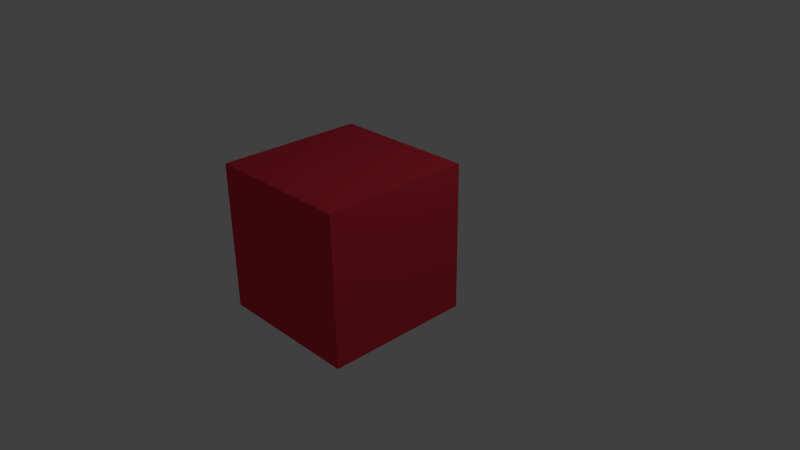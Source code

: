 # Source: cube.blend  (saved by Blender 2.76.0; exported with 4.5.12 LTS)
import bpy
from mathutils import Matrix  # noqa: F401  (used for matrix-valued properties, if any)

bpy.ops.wm.read_factory_settings(use_empty=True)
scene = bpy.context.scene
scene.name = 'Scene'

# ---- collections
col_collection_1 = bpy.data.collections.new('Collection 1'); scene.collection.children.link(col_collection_1)

# ---- materials (node trees are filled in below, after node groups)
mat_red = bpy.data.materials.new('Red')
mat_red.alpha_threshold = 0.0
mat_red.use_transparent_shadow = False
mat_red.diffuse_color = (0.8, 0.04212, 0.06588, 1.0)
mat_red.roughness = 0.5
mat_red.line_color = (0.0, 0.0, 0.0, 1.0)

# ---- material node trees

# ---- world
world_world = bpy.data.worlds.new('World'); scene.world = world_world
world_world.color = (0.05088, 0.05088, 0.05088)
world_world.use_sun_shadow = False
world_world.sun_shadow_jitter_overblur = 0.0
world_world.cycles.sampling_method = 'MANUAL'
world_world.cycles.sample_map_resolution = 256

# ---- cameras
cam_camera = bpy.data.cameras.new('Camera')
cam_camera.clip_end = 100.0
cam_camera.lens = 35.0
cam_camera.sensor_width = 32.0
cam_camera.sensor_height = 18.0
cam_camera.ortho_scale = 7.314
cam_camera.dof.focus_distance = 0.0
cam_camera.dof.aperture_fstop = 128.0

# ---- lights
light_lamp = bpy.data.lights.new('Lamp', 'POINT')
light_lamp.transmission_factor = 0.0
light_lamp.cutoff_distance = 30.0
light_lamp.energy = 100.0
light_lamp.shadow_buffer_clip_start = 1.001
light_lamp.shadow_soft_size = 0.1
light_lamp.shadow_maximum_resolution = 0.006
light_lamp.use_absolute_resolution = True
light_lamp.cycles.use_multiple_importance_sampling = False

# ---- meshes
me_cube = bpy.data.meshes.new('Cube')
me_cube.from_pydata([(1.0, 1.0, -1.0), (1.0, -1.0, -1.0), (-1.0, -1.0, -1.0), (-1.0, 1.0, -1.0), (1.0, 1.0, 1.0), (1.0, -1.0, 1.0), (-1.0, -1.0, 1.0), (-1.0, 1.0, 1.0)], [], [(0, 1, 2, 3), (4, 7, 6, 5), (0, 4, 5, 1), (1, 5, 6, 2), (2, 6, 7, 3), (4, 0, 3, 7)])
me_cube.materials.append(mat_red)
me_cube.use_remesh_preserve_volume = False
me_cube.use_remesh_preserve_attributes = False
me_cube.use_mirror_vertex_groups = False
me_cube.update()

# ---- objects
ob_cube = bpy.data.objects.new('Cube', me_cube)
ob_lamp = bpy.data.objects.new('Lamp', light_lamp)
ob_camera = bpy.data.objects.new('Camera', cam_camera)

# ---- transforms, parenting, visibility, modifiers, constraints
ob_cube.location = (-0.1487, -0.3425, 0.3123)
ob_cube.lock_rotations_4d = False
ob_cube.empty_display_type = 'ARROWS'
ob_cube.lineart.crease_threshold = 0.0
ob_lamp.location = (4.076, 1.005, 5.904)
ob_lamp.rotation_euler = (0.6503, 0.05522, 1.866)
ob_lamp.lock_rotations_4d = False
ob_lamp.empty_display_type = 'ARROWS'
ob_lamp.color = (0.0, 0.0, 0.0, 0.0)
ob_lamp.lineart.crease_threshold = 0.0
ob_camera.location = (7.481, -6.508, 5.344)
ob_camera.rotation_euler = (1.109, 0.01082, 0.8149)
ob_camera.lock_rotations_4d = False
ob_camera.empty_display_type = 'ARROWS'
ob_camera.color = (0.0, 0.0, 0.0, 0.0)
ob_camera.display_type = 'WIRE'
ob_camera.lineart.crease_threshold = 0.0

# ---- collection membership
col_collection_1.objects.link(ob_cube)
col_collection_1.objects.link(ob_lamp)
col_collection_1.objects.link(ob_camera)

# ---- scene / render settings (as saved in the file)
scene.camera = ob_camera
scene.frame_start = 1; scene.frame_end = 250; scene.frame_set(1)
scene.render.engine = 'BLENDER_EEVEE_NEXT'
scene.render.resolution_percentage = 50
scene.render.dither_intensity = 0.0
scene.cycles.use_denoising = False
scene.cycles.samples = 10
scene.cycles.sampling_pattern = 'TABULATED_SOBOL'
scene.cycles.light_sampling_threshold = 0.0
scene.cycles.use_adaptive_sampling = False
scene.cycles.use_light_tree = False
scene.cycles.blur_glossy = 0.0
scene.cycles.pixel_filter_type = 'GAUSSIAN'
scene.cycles.sample_clamp_indirect = 0.0
scene.view_settings.view_transform = 'Standard'
bpy.context.view_layer.update()
